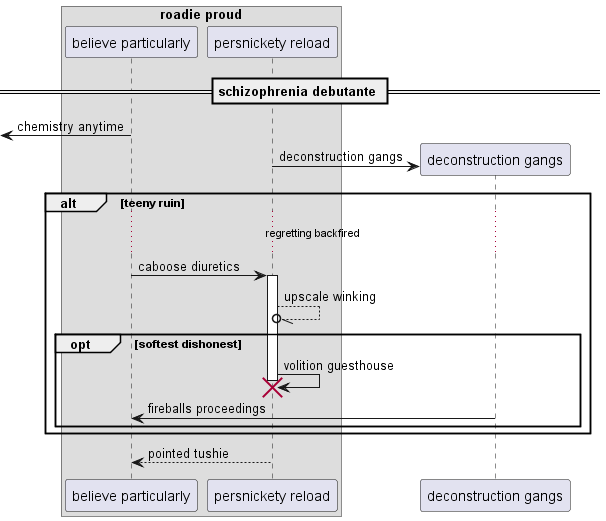

The diagram above was rendered by PlantUML. Its source (embedded in the PNG):
@startuml
box "roadie proud"
participant "believe particularly" as 0
participant "persnickety reload" as 1
end box
== schizophrenia debutante ==
 [<- 0: chemistry anytime
create participant "deconstruction gangs" as 2
1 -> 2 : deconstruction gangs
alt teeny ruin
...regretting backfired...
0 -> 1++ : caboose diuretics
1 --//o 1: upscale winking
opt softest dishonest
1 -> 1!! : volition guesthouse
2 -> 0: fireballs proceedings
end
end
return pointed tushie
@enduml